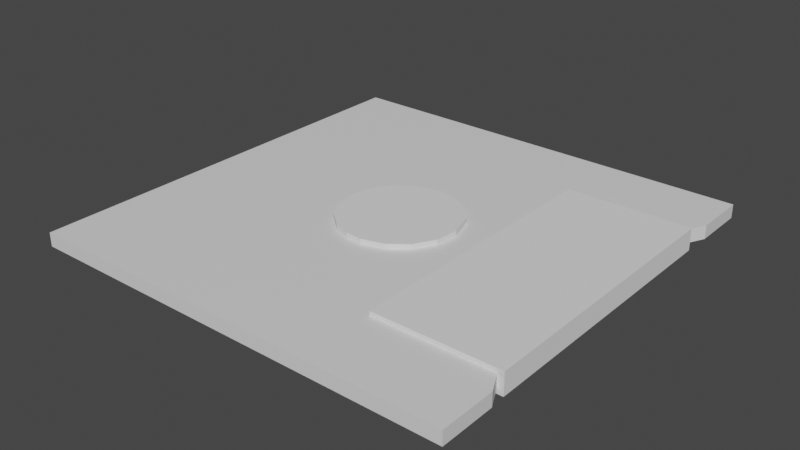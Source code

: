 # Source: floppy.blend  (saved by Blender 2.80.60; exported with 4.5.12 LTS)
import bpy
from mathutils import Matrix  # noqa: F401  (used for matrix-valued properties, if any)

bpy.ops.wm.read_factory_settings(use_empty=True)
scene = bpy.context.scene
scene.name = 'Scene'

# ---- collections
col_collection = bpy.data.collections.new('Collection'); scene.collection.children.link(col_collection)

# ---- materials (node trees are filled in below, after node groups)
mat_material = bpy.data.materials.new('Material')
mat_material.alpha_threshold = 0.0
mat_material.use_transparent_shadow = False
mat_material.roughness = 0.5
mat_material.line_color = (0.0, 0.0, 0.0, 1.0)

# ---- material node trees
mat_material.use_nodes = True; mat_material.node_tree.nodes.clear()
_N = mat_material.node_tree.nodes; _L = mat_material.node_tree.links
n0 = _N.new('ShaderNodeOutputMaterial'); n0.name = 'Material Output'; n0.location = (300, 300)
n1 = _N.new('ShaderNodeBsdfPrincipled'); n1.name = 'Principled BSDF'; n1.location = (10, 300)
n1.distribution = 'GGX'
n1.subsurface_method = 'BURLEY'
n1.inputs[3].default_value = 1.45
_L.new(n1.outputs[0], n0.inputs[0])
n0.is_active_output = True

# ---- world
world_world = bpy.data.worlds.new('World'); scene.world = world_world
world_world.use_nodes = True; world_world.node_tree.nodes.clear()
_N = world_world.node_tree.nodes; _L = world_world.node_tree.links
n0 = _N.new('ShaderNodeOutputWorld'); n0.name = 'World Output'; n0.location = (300, 300)
n1 = _N.new('ShaderNodeBackground'); n1.name = 'Background'; n1.location = (10, 300)
n1.inputs[0].default_value = (0.05088, 0.05088, 0.05088, 1.0)
_L.new(n1.outputs[0], n0.inputs[0])
n0.is_active_output = True
world_world.color = (0.05088, 0.05088, 0.05088)
world_world.use_sun_shadow = False
world_world.sun_shadow_jitter_overblur = 0.0

# ---- meshes
me_cube = bpy.data.meshes.new('Cube')
me_cube.from_pydata([(1.0, 1.0, 1.0), (1.0, 1.0, -1.0), (1.0, -1.0, 1.0), (1.0, -1.0, -1.0), (-1.0, 1.0, 1.0), (-1.0, 1.0, -1.0), (-1.0, -1.0, 1.0), (-1.0, -1.0, -1.0), (-1.0, 0.0, -1.0), (0.8755, 0.0, 1.0), (-1.0, 0.0, 1.0), (0.8755, 0.0, -1.0), (-1.0, -0.5, -1.0), (0.8755, -0.5, 1.0), (-1.0, -0.5, 1.0), (0.8755, -0.5, -1.0), (-1.0, 0.5, 1.0), (0.8755, 0.5, -1.0), (-1.0, 0.5, -1.0), (0.8755, 0.5, 1.0), (-1.0, -0.7434, -1.0), (1.0, -0.7434, 1.0), (-1.0, -0.7434, 1.0), (1.0, -0.7434, -1.0), (-1.0, 0.75, 1.0), (1.0, 0.75, -1.0), (-1.0, 0.75, -1.0), (1.0, 0.75, 1.0)], [], [(21, 22, 6, 2), (3, 2, 6, 7), (26, 24, 4, 5), (20, 23, 3, 7), (23, 21, 2, 3), (5, 4, 0, 1), (17, 19, 9, 11), (18, 17, 11, 8), (12, 14, 10, 8), (19, 16, 10, 9), (20, 22, 14, 12), (11, 9, 13, 15), (8, 11, 15, 12), (9, 10, 14, 13), (27, 24, 16, 19), (26, 25, 17, 18), (25, 27, 19, 17), (8, 10, 16, 18), (7, 6, 22, 20), (15, 13, 21, 23), (12, 15, 23, 20), (13, 14, 22, 21), (1, 0, 27, 25), (5, 1, 25, 26), (0, 4, 24, 27), (18, 16, 24, 26)])
_uv = me_cube.uv_layers.new(name='UVMap')
_uv.uv.foreach_set('vector', [0.375, 0.2179, 0.625, 0.2179, 0.625, 0.25, 0.375, 0.25, 0.375, 0.25, 0.625, 0.25, 0.625, 0.5, 0.375, 0.5, 0.375, 0.7188, 0.625, 0.7188, 0.625, 0.75, 0.375, 0.75, 0.375, 0.9679, 0.625, 0.9679, 0.625, 1.0, 0.375, 1.0, 0.125, 0.7179, 0.375, 0.7179, 0.375, 0.75, 0.125, 0.75, 0.625, 0.5, 0.875, 0.5, 0.875, 0.75, 0.625, 0.75, 0.125, 0.5625, 0.375, 0.5625, 0.375, 0.625, 0.125, 0.625, 0.375, 0.8125, 0.625, 0.8125, 0.625, 0.875, 0.375, 0.875, 0.375, 0.5625, 0.625, 0.5625, 0.625, 0.625, 0.375, 0.625, 0.375, 0.0625, 0.625, 0.0625, 0.625, 0.125, 0.375, 0.125, 0.375, 0.5321, 0.625, 0.5321, 0.625, 0.5625, 0.375, 0.5625, 0.125, 0.625, 0.375, 0.625, 0.375, 0.6875, 0.125, 0.6875, 0.375, 0.875, 0.625, 0.875, 0.625, 0.9375, 0.375, 0.9375, 0.375, 0.125, 0.625, 0.125, 0.625, 0.1875, 0.375, 0.1875, 0.375, 0.03125, 0.625, 0.03125, 0.625, 0.0625, 0.375, 0.0625, 0.375, 0.7812, 0.625, 0.7812, 0.625, 0.8125, 0.375, 0.8125, 0.125, 0.5312, 0.375, 0.5312, 0.375, 0.5625, 0.125, 0.5625, 0.375, 0.625, 0.625, 0.625, 0.625, 0.6875, 0.375, 0.6875, 0.375, 0.5, 0.625, 0.5, 0.625, 0.5321, 0.375, 0.5321, 0.125, 0.6875, 0.375, 0.6875, 0.375, 0.7179, 0.125, 0.7179, 0.375, 0.9375, 0.625, 0.9375, 0.625, 0.9679, 0.375, 0.9679, 0.375, 0.1875, 0.625, 0.1875, 0.625, 0.2179, 0.375, 0.2179, 0.125, 0.5, 0.375, 0.5, 0.375, 0.5312, 0.125, 0.5312, 0.375, 0.75, 0.625, 0.75, 0.625, 0.7812, 0.375, 0.7812, 0.375, 0.0, 0.625, 0.0, 0.625, 0.03125, 0.375, 0.03125, 0.375, 0.6875, 0.625, 0.6875, 0.625, 0.7188, 0.375, 0.7188])
me_cube.materials.append(mat_material)
me_cube.use_remesh_preserve_volume = False
me_cube.use_remesh_preserve_attributes = False
me_cube.use_mirror_vertex_groups = False
me_cube.update()
me_cube_001 = bpy.data.meshes.new('Cube.001')
me_cube_001.from_pydata([(-1.0, -1.0, -1.0), (-1.0, -1.0, 1.0), (-1.0, 1.0, -1.0), (-1.0, 1.0, 1.0), (1.0, -1.0, -1.0), (1.0, -1.0, 1.0), (1.0, 1.0, -1.0), (1.0, 1.0, 1.0)], [], [(0, 1, 3, 2), (2, 3, 7, 6), (6, 7, 5, 4), (4, 5, 1, 0), (2, 6, 4, 0), (7, 3, 1, 5)])
_uv = me_cube_001.uv_layers.new(name='UVMap')
_uv.uv.foreach_set('vector', [0.375, 0.0, 0.625, 0.0, 0.625, 0.25, 0.375, 0.25, 0.375, 0.25, 0.625, 0.25, 0.625, 0.5, 0.375, 0.5, 0.375, 0.5, 0.625, 0.5, 0.625, 0.75, 0.375, 0.75, 0.375, 0.75, 0.625, 0.75, 0.625, 1.0, 0.375, 1.0, 0.125, 0.5, 0.375, 0.5, 0.375, 0.75, 0.125, 0.75, 0.625, 0.5, 0.875, 0.5, 0.875, 0.75, 0.625, 0.75])
me_cube_001.use_remesh_preserve_volume = False
me_cube_001.use_remesh_preserve_attributes = False
me_cube_001.use_mirror_vertex_groups = False
me_cube_001.update()
me_cylinder = bpy.data.meshes.new('Cylinder')
me_cylinder.from_pydata([(-0.02517, 1.012, -1.0), (0.02518, 1.012, 1.0), (0.4578, 0.8939, -1.0), (0.4889, 0.8773, 1.0), (0.7651, 0.6507, -1.0), (0.8553, 0.5412, 1.0), (0.9239, 0.3827, -1.0), (0.9976, 0.116, -1.0), (1.001, 0.0809, 1.0), (0.966, -0.2746, -1.0), (0.9558, -0.3083, 1.0), (0.8315, -0.5556, -1.0), (0.6507, -0.7651, -1.0), (0.7651, -0.6507, 1.0), (0.3827, -0.9239, -1.0), (0.4578, -0.8939, 1.0), (0.116, -0.9976, -1.0), (0.0809, -1.001, 1.0), (-0.1951, -0.9808, -1.0), (-0.1951, -0.9808, 1.0), (-0.4578, -0.8939, -1.0), (-0.4889, -0.8773, 1.0), (-0.7651, -0.6507, -1.0), (-0.7874, -0.6234, 1.0), (-0.9558, -0.3083, -1.0), (-0.966, -0.2746, 1.0), (-1.001, 0.0809, -1.0), (-0.9976, 0.116, 1.0), (-0.9239, 0.3827, -1.0), (-0.9239, 0.3827, 1.0), (-0.7874, 0.6234, -1.0), (-0.7651, 0.6507, 1.0), (-0.4889, 0.8773, -1.0), (-0.4578, 0.8939, 1.0)], [], [(5, 6, 4), (13, 12, 11), (15, 14, 12), (4, 2, 3, 5), (7, 6, 5, 8), (9, 7, 8, 10), (11, 9, 10, 13), (16, 14, 15, 17), (13, 15, 12), (18, 16, 17, 19), (20, 18, 19, 21), (22, 20, 21, 23), (24, 22, 23, 25), (26, 24, 25, 27), (28, 26, 27, 29), (30, 28, 29, 31), (32, 30, 31, 33), (29, 27, 25, 23, 21, 19, 17, 15, 13, 10, 8, 5, 3, 1, 33, 31), (2, 0, 1, 3), (0, 32, 33, 1), (16, 18, 20, 22, 24, 26, 28, 30, 32, 0, 2, 4, 6, 7, 9, 11, 12, 14)])
_uv = me_cylinder.uv_layers.new(name='UVMap')
_uv.uv.foreach_set('vector', [0.8397, 1.0, 0.8125, 0.5, 0.8622, 0.5, 0.6378, 1.0, 0.6122, 0.5, 0.6562, 0.5, 0.5753, 1.0, 0.5625, 0.5, 0.6122, 0.5, 0.8622, 0.5, 0.9247, 0.5, 0.9191, 1.0, 0.8397, 1.0, 0.7684, 0.5, 0.8125, 0.5, 0.8397, 1.0, 0.7628, 1.0, 0.7059, 0.5, 0.7684, 0.5, 0.7628, 1.0, 0.7003, 1.0, 0.6562, 0.5, 0.7059, 0.5, 0.7003, 1.0, 0.6378, 1.0, 0.5184, 0.5, 0.5625, 0.5, 0.5753, 1.0, 0.5128, 1.0, 0.6378, 1.0, 0.5753, 1.0, 0.6122, 0.5, 0.4688, 0.5, 0.5184, 0.5, 0.5128, 1.0, 0.4688, 1.0, 0.4247, 0.5, 0.4688, 0.5, 0.4688, 1.0, 0.4191, 1.0, 0.3622, 0.5, 0.4247, 0.5, 0.4191, 1.0, 0.3566, 1.0, 0.2997, 0.5, 0.3622, 0.5, 0.3566, 1.0, 0.2941, 1.0, 0.2372, 0.5, 0.2997, 0.5, 0.2941, 1.0, 0.2316, 1.0, 0.1875, 0.5, 0.2372, 0.5, 0.2316, 1.0, 0.1875, 1.0, 0.1434, 0.5, 0.1875, 0.5, 0.1875, 1.0, 0.1378, 1.0, 0.08093, 0.5, 0.1434, 0.5, 0.1378, 1.0, 0.07532, 1.0, 0.02827, 0.3418, 0.01272, 0.2776, 0.02021, 0.1847, 0.06269, 0.1017, 0.1337, 0.04135, 0.2032, 0.01461, 0.2692, 0.01189, 0.3589, 0.03737, 0.4319, 0.09521, 0.4773, 0.1766, 0.4881, 0.2692, 0.4502, 0.3764, 0.3663, 0.4586, 0.2558, 0.4871, 0.1411, 0.4626, 0.06805, 0.4048, 0.9247, 0.5, 0.991, 0.5, 0.9881, 1.0, 0.9191, 1.0, 0.01843, 0.5, 0.08093, 0.5, 0.07532, 1.0, 0.01282, 1.0, 0.7776, 0.01272, 0.7032, 0.01461, 0.6411, 0.03737, 0.5681, 0.09521, 0.5227, 0.1766, 0.5119, 0.2692, 0.5283, 0.3418, 0.5627, 0.3983, 0.6337, 0.4586, 0.7439, 0.4867, 0.8589, 0.4626, 0.9319, 0.4048, 0.9717, 0.3418, 0.9873, 0.2776, 0.9798, 0.1847, 0.9496, 0.1167, 0.9048, 0.06805, 0.8418, 0.02827])
me_cylinder.use_remesh_preserve_volume = False
me_cylinder.use_remesh_preserve_attributes = False
me_cylinder.use_mirror_vertex_groups = False
me_cylinder.update()

# ---- objects
ob_cube = bpy.data.objects.new('Cube', me_cube)
ob_cube_001 = bpy.data.objects.new('Cube.001', me_cube_001)
ob_cylinder = bpy.data.objects.new('Cylinder', me_cylinder)

# ---- transforms, parenting, visibility, modifiers, constraints
ob_cube.location = (0.0, 0.0, 0.0)
ob_cube.scale = (3.661, 3.661, 0.1152)
ob_cube.lock_rotations_4d = False
ob_cube.empty_display_type = 'ARROWS'
ob_cube.lineart.crease_threshold = 0.0
ob_cube_001.location = (2.535, 0.0, 0.0)
ob_cube_001.scale = (1.058, 2.386, 0.1834)
ob_cube_001.lineart.crease_threshold = 0.0
ob_cylinder.location = (0.0, 0.0, 0.0)
ob_cylinder.scale = (1.0, 1.0, 0.2)
ob_cylinder.lineart.crease_threshold = 0.0

# ---- collection membership
col_collection.objects.link(ob_cube)
col_collection.objects.link(ob_cube_001)
col_collection.objects.link(ob_cylinder)

# ---- scene / render settings (as saved in the file)
scene.frame_start = 1; scene.frame_end = 250; scene.frame_set(1)
scene.render.engine = 'BLENDER_EEVEE_NEXT'
scene.cycles.use_denoising = False
scene.cycles.samples = 128
scene.cycles.sampling_pattern = 'TABULATED_SOBOL'
scene.cycles.use_adaptive_sampling = False
scene.cycles.use_light_tree = False
scene.view_settings.view_transform = 'Filmic'
bpy.context.view_layer.update()

# ---- added for rendering (the .blend has no active camera and no usable light): camera, sun
cam_auto = bpy.data.cameras.new('AutoCamera')
cam_auto.lens = 50.0
cam_auto.sensor_width = 36.0
cam_auto.clip_end = 1000.0
ob_auto_camera = bpy.data.objects.new('AutoCamera', cam_auto)
scene.collection.objects.link(ob_auto_camera)
ob_auto_camera.location = (9.58792, -11.5055, 7.67034)
ob_auto_camera.rotation_euler = (1.09748, -7.21219e-08, 0.694738)
scene.camera = ob_auto_camera
light_auto_sun = bpy.data.lights.new('AutoSun', 'SUN')
light_auto_sun.energy = 3.0
light_auto_sun.angle = 0.0523599
ob_auto_sun = bpy.data.objects.new('AutoSun', light_auto_sun)
scene.collection.objects.link(ob_auto_sun)
ob_auto_sun.rotation_euler = (0.872665, 0.174533, 0.523599)
bpy.context.view_layer.update()
